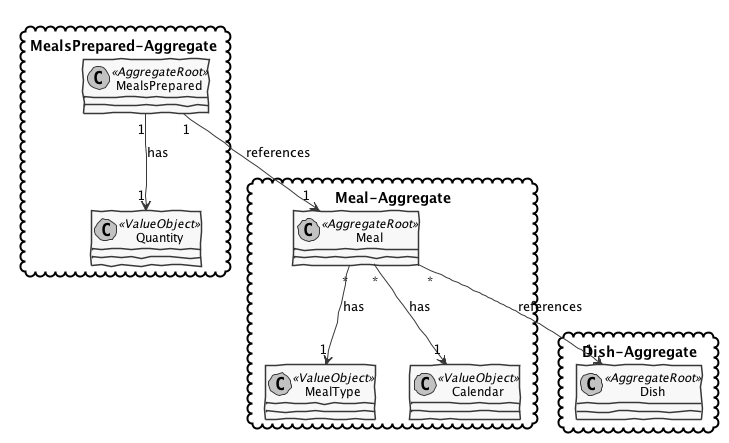

The diagram above was rendered by PlantUML. Its source (embedded in the PNG):
@startuml

'http://plantuml.com/skinparam.html
skinparam handwritten true
skinparam monochrome true
skinparam packageStyle rect
skinparam defaultFontName FG Virgil
skinparam shadowing false

package MealsPrepared-Aggregate <<Cloud>> {
    class MealsPrepared <<AggregateRoot>>
    class Quantity <<ValueObject>>
}

package Meal-Aggregate <<Cloud>> {
      class Meal <<AggregateRoot>>
      class MealType <<ValueObject>>
      class Calendar <<ValueObject>>
    }

package Dish-Aggregate <<Cloud>> {
      class Dish <<AggregateRoot>>
    }

MealsPrepared "1" --> "1" Meal : references
MealsPrepared "1" --> "1" Quantity : has
Meal "*" --> "1" Dish : references
Meal "*" --> "1" MealType : has
Meal "*" --> "1" Calendar : has

@enduml